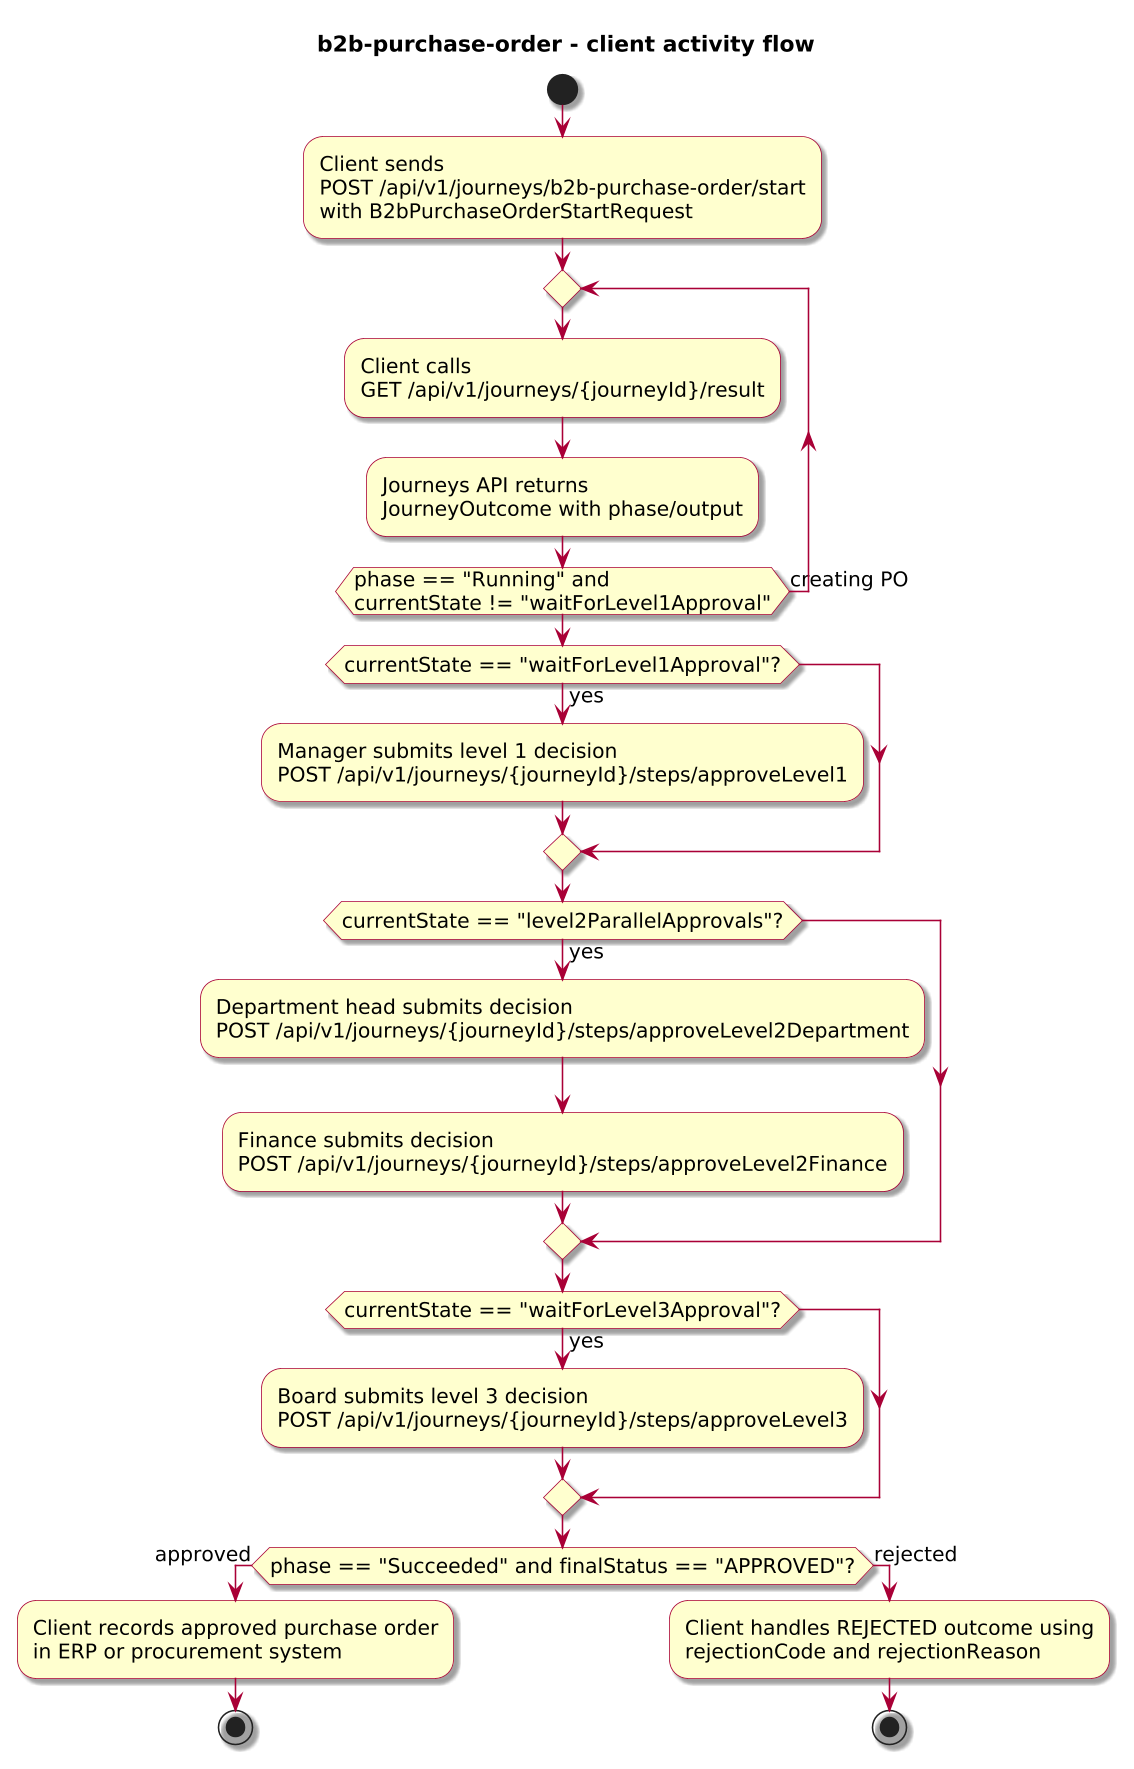

The diagram above was rendered by PlantUML. Its source (embedded in the PNG):
@startuml
!include journey-diagram-theme.puml
title b2b-purchase-order - client activity flow

start

:Client sends\nPOST /api/v1/journeys/b2b-purchase-order/start\nwith B2bPurchaseOrderStartRequest;

repeat
  :Client calls\nGET /api/v1/journeys/{journeyId}/result;
  :Journeys API returns\nJourneyOutcome with phase/output;
repeat while (phase == "Running" and\ncurrentState != "waitForLevel1Approval") is (creating PO)

if (currentState == "waitForLevel1Approval"?) then (yes)
  :Manager submits level 1 decision\nPOST /api/v1/journeys/{journeyId}/steps/approveLevel1;
endif

if (currentState == "level2ParallelApprovals"?) then (yes)
  :Department head submits decision\nPOST /api/v1/journeys/{journeyId}/steps/approveLevel2Department;
  :Finance submits decision\nPOST /api/v1/journeys/{journeyId}/steps/approveLevel2Finance;
endif

if (currentState == "waitForLevel3Approval"?) then (yes)
  :Board submits level 3 decision\nPOST /api/v1/journeys/{journeyId}/steps/approveLevel3;
endif

if (phase == "Succeeded" and finalStatus == "APPROVED"?) then (approved)
  :Client records approved purchase order\nin ERP or procurement system;
  stop
else (rejected)
  :Client handles REJECTED outcome using\nrejectionCode and rejectionReason;
  stop
endif

@enduml